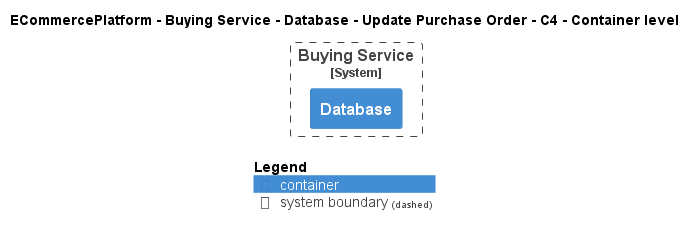

The diagram above was rendered by PlantUML. Its source (embedded in the PNG):
@startuml
!pragma layout smetana
!include ..\..\..\..\..\..\..\.c4s\C4_Container.puml

AddElementTag("c4interflow:lifecycle:new", $bgColor=green, $fontColor=#ffffff, $borderColor=green, $shadowing="False")
AddElementTag("c4interflow:lifecycle:changed", $bgColor=orange, $fontColor=#ffffff, $borderColor=orange, $shadowing="False")
AddElementTag("c4interflow:lifecycle:removed", $bgColor=red, $fontColor=#ffffff, $borderColor=red, $shadowing="False")

AddRelTag("c4interflow:lifecycle:new", $textColor=green, $lineColor=green)
AddRelTag("c4interflow:lifecycle:changed", $textColor=orange, $lineColor=orange)
AddRelTag("c4interflow:lifecycle:removed", $textColor=red, $lineColor=red)

SHOW_PERSON_PORTRAIT()
LAYOUT_TOP_DOWN()

skinparam linetype polyline

title ECommercePlatform - Buying Service - Database - Update Purchase Order - C4 - Container level


System_Boundary(ECommercePlatform.SoftwareSystems.BuyingService, "Buying Service") {
    Container(ECommercePlatform.SoftwareSystems.BuyingService.Containers.Database, "Database", "", "")
}



SHOW_LEGEND()
@enduml